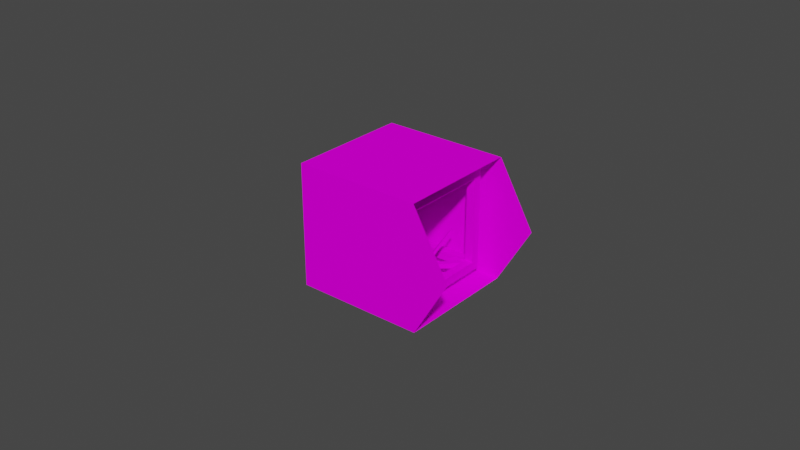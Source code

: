 # Source: wispgen.blend  (saved by Blender 2.92.15; exported with 4.5.12 LTS)
import bpy
from mathutils import Matrix  # noqa: F401  (used for matrix-valued properties, if any)

bpy.ops.wm.read_factory_settings(use_empty=True)
scene = bpy.context.scene
scene.name = 'Scene'

# ---- collections
col_wispturb = bpy.data.collections.new('wispturb'); scene.collection.children.link(col_wispturb)
col_wispcavity = bpy.data.collections.new('wispcavity'); scene.collection.children.link(col_wispcavity)
col_wisphatch = bpy.data.collections.new('wisphatch'); scene.collection.children.link(col_wisphatch)
col_wispbox = bpy.data.collections.new('wispbox'); scene.collection.children.link(col_wispbox)
col_junk = bpy.data.collections.new('junk'); scene.collection.children.link(col_junk)

# ---- images (referenced by path relative to the original .blend; pixels are not part of the script)
import os
ASSET_DIR = os.environ.get("B2B_ASSET_DIR", "")  # directory of the original .blend (textures are referenced by path, not embedded)
HERE = os.path.dirname(os.path.abspath(__file__))  # packed textures are extracted next to this script under _unpacked/

def load_image(name, relpath, width, height, colorspace="sRGB"):
    """Load a texture the original file referenced (path relative to the .blend, or extracted next to this script)."""
    p = next((c for c in (os.path.join(HERE, relpath), os.path.join(ASSET_DIR, relpath)) if relpath and os.path.exists(c)), "")
    if p:
        img = bpy.data.images.load(p, check_existing=True)
        img.name = name
    else:  # same state as the original file: an image datablock whose file is absent (Cycles renders it pink)
        img = bpy.data.images.new(name, width, height)
        img.source = "FILE"
        img.filepath = "//" + (relpath or name)
    img.colorspace_settings.name = colorspace
    return img
img_graytfr_png = load_image('GRAYTFR.png', 'GRAYTFR.png', 1024, 1024, 'sRGB')
img_graytsd_png = load_image('GRAYTSD.png', 'GRAYTSD.png', 1024, 1024, 'sRGB')
img_grayturb_png = load_image('GRAYTURB.png', 'GRAYTURB.png', 1024, 1024, 'sRGB')
img_towarm_png = load_image('towarm.png', 'towarm.png', 1024, 1024, 'sRGB')

# ---- materials (node trees are filled in below, after node groups)
mat_material1 = bpy.data.materials.new('Material1')
mat_material1.use_backface_culling = True
mat_material1.use_transparent_shadow = False
mat_material2 = bpy.data.materials.new('Material2')
mat_material2.use_backface_culling = True
mat_material2.use_transparent_shadow = False
mat_material4 = bpy.data.materials.new('Material4')
mat_material4.use_backface_culling = True
mat_material4.use_transparent_shadow = False
mat_material3 = bpy.data.materials.new('Material3')
mat_material3.use_backface_culling = True
mat_material3.use_transparent_shadow = False
mat_material2ds = bpy.data.materials.new('Material2DS')
mat_material2ds.use_transparent_shadow = False
mat_material1_001 = bpy.data.materials.new('Material1.001')
mat_material1_001.use_backface_culling = True
mat_material1_001.use_transparent_shadow = False

# ---- material node trees
mat_material1.use_nodes = True; mat_material1.node_tree.nodes.clear()
_N = mat_material1.node_tree.nodes; _L = mat_material1.node_tree.links
n0 = _N.new('ShaderNodeOutputMaterial'); n0.name = 'Material Output'; n0.location = (300, 300)
n1 = _N.new('ShaderNodeBsdfDiffuse'); n1.name = 'Diffuse BSDF'; n1.location = (50, 300)
n2 = _N.new('ShaderNodeTexImage'); n2.name = 'Image Texture'; n2.location = (-290, 300)
n2.image = img_graytfr_png
_L.new(n1.outputs[0], n0.inputs[0])
_L.new(n2.outputs[0], n1.inputs[0])
n0.is_active_output = True
mat_material2.use_nodes = True; mat_material2.node_tree.nodes.clear()
_N = mat_material2.node_tree.nodes; _L = mat_material2.node_tree.links
n0 = _N.new('ShaderNodeOutputMaterial'); n0.name = 'Material Output'; n0.location = (300, 300)
n1 = _N.new('ShaderNodeBsdfDiffuse'); n1.name = 'Diffuse BSDF'; n1.location = (50, 300)
n2 = _N.new('ShaderNodeTexImage'); n2.name = 'Image Texture'; n2.location = (-290, 300)
n2.image = img_graytsd_png
_L.new(n1.outputs[0], n0.inputs[0])
_L.new(n2.outputs[0], n1.inputs[0])
n0.is_active_output = True
mat_material4.use_nodes = True; mat_material4.node_tree.nodes.clear()
_N = mat_material4.node_tree.nodes; _L = mat_material4.node_tree.links
n0 = _N.new('ShaderNodeOutputMaterial'); n0.name = 'Material Output'; n0.location = (300, 300)
n1 = _N.new('ShaderNodeBsdfDiffuse'); n1.name = 'Diffuse BSDF'; n1.location = (50, 300)
n2 = _N.new('ShaderNodeTexImage'); n2.name = 'Image Texture'; n2.location = (-290, 300)
n2.image = img_graytsd_png
_L.new(n1.outputs[0], n0.inputs[0])
_L.new(n2.outputs[0], n1.inputs[0])
n0.is_active_output = True
mat_material3.use_nodes = True; mat_material3.node_tree.nodes.clear()
_N = mat_material3.node_tree.nodes; _L = mat_material3.node_tree.links
n0 = _N.new('ShaderNodeOutputMaterial'); n0.name = 'Material Output'; n0.location = (300, 300)
n1 = _N.new('ShaderNodeBsdfDiffuse'); n1.name = 'Diffuse BSDF'; n1.location = (50, 300)
n2 = _N.new('ShaderNodeTexImage'); n2.name = 'Image Texture'; n2.location = (-290, 300)
n2.image = img_grayturb_png
_L.new(n1.outputs[0], n0.inputs[0])
_L.new(n2.outputs[0], n1.inputs[0])
n0.is_active_output = True
mat_material2ds.use_nodes = True; mat_material2ds.node_tree.nodes.clear()
_N = mat_material2ds.node_tree.nodes; _L = mat_material2ds.node_tree.links
n0 = _N.new('ShaderNodeOutputMaterial'); n0.name = 'Material Output'; n0.location = (300, 300)
n1 = _N.new('ShaderNodeBsdfDiffuse'); n1.name = 'Diffuse BSDF'; n1.location = (50, 300)
n2 = _N.new('ShaderNodeTexImage'); n2.name = 'Image Texture'; n2.location = (-290, 300)
n2.image = img_graytsd_png
_L.new(n1.outputs[0], n0.inputs[0])
_L.new(n2.outputs[0], n1.inputs[0])
n0.is_active_output = True
mat_material1_001.use_nodes = True; mat_material1_001.node_tree.nodes.clear()
_N = mat_material1_001.node_tree.nodes; _L = mat_material1_001.node_tree.links
n0 = _N.new('ShaderNodeOutputMaterial'); n0.name = 'Material Output'; n0.location = (300, 300)
n1 = _N.new('ShaderNodeBsdfDiffuse'); n1.name = 'Diffuse BSDF'; n1.location = (50, 300)
n2 = _N.new('ShaderNodeTexImage'); n2.name = 'Image Texture'; n2.location = (-290, 300)
n2.image = img_towarm_png
_L.new(n1.outputs[0], n0.inputs[0])
_L.new(n2.outputs[0], n1.inputs[0])
n0.is_active_output = True

# ---- world
world_world = bpy.data.worlds.new('World'); scene.world = world_world
world_world.use_nodes = True; world_world.node_tree.nodes.clear()
_N = world_world.node_tree.nodes; _L = world_world.node_tree.links
n0 = _N.new('ShaderNodeOutputWorld'); n0.name = 'World Output'; n0.location = (300, 300)
n1 = _N.new('ShaderNodeBackground'); n1.name = 'Background'; n1.location = (10, 300)
n1.inputs[0].default_value = (0.05088, 0.05088, 0.05088, 1.0)
_L.new(n1.outputs[0], n0.inputs[0])
n0.is_active_output = True
world_world.color = (0.05088, 0.05088, 0.05088)
world_world.use_sun_shadow = False
world_world.sun_shadow_jitter_overblur = 0.0

# ---- meshes
me_dd = bpy.data.meshes.new('dd')
me_dd.from_pydata([(1.5, -6.775, -1.018), (2.979, -6.775, 1.567), (-1.5, -6.775, 4.13), (-2.979, -6.775, 1.544), (1.5, -3.098, -1.018), (2.979, -3.098, 1.567), (-1.5, -3.098, 4.13), (-2.979, -3.098, 1.544), (1.335, -2.623, -0.7357), (2.649, -2.623, 1.561), (-1.329, -2.623, 3.836), (-2.642, -2.623, 1.54), (1.5, -2.133, -1.018), (2.979, -2.133, 1.567), (-1.5, -2.133, 4.13), (-2.979, -2.133, 1.544), (1.5, -1.621, -1.018), (2.979, -1.621, 1.567), (-1.5, -1.621, 4.13), (-2.979, -1.621, 1.544), (1.479, -6.775, 4.142), (-1.479, -6.775, -1.03), (1.479, -1.621, 4.142), (-1.479, -1.621, -1.03), (-1e-06, -7.538, 1.556), (1.479, -3.098, 4.142), (-1.479, -3.098, -1.03), (1.317, -2.623, 3.847), (-1.311, -2.623, -0.7461), (1.479, -2.133, 4.142), (-1.479, -2.133, -1.03), (2.053, -6.898, -1.064), (-2.073, -6.898, -1.064), (2.053, 7.267, -1.064), (-2.073, 7.267, -1.064), (-2.073, -6.898, -4.142), (2.053, -6.898, -4.142), (-2.073, 7.267, -4.142), (2.053, 7.267, -4.142), (1.5, -0.1785, -1.018), (2.979, -0.1785, 1.567), (-1.5, -0.1785, 4.13), (-2.979, -0.1785, 1.544), (1.5, -0.6899, -1.018), (2.979, -0.6899, 1.567), (-1.5, -0.6899, 4.13), (-2.979, -0.6899, 1.544), (1.479, -0.6899, 4.142), (-1.479, -0.6899, -1.03), (1.479, -0.1785, 4.142), (-1.479, -0.1785, -1.03), (-1.5, 6.775, -1.018), (-2.979, 6.775, 1.567), (1.5, 6.775, 4.13), (2.979, 6.775, 1.544), (-1.5, 2.223, -1.018), (-2.979, 2.223, 1.567), (1.5, 2.223, 4.13), (2.979, 2.223, 1.544), (-1.335, 1.748, -0.7357), (-2.649, 1.748, 1.561), (1.329, 1.748, 3.836), (2.642, 1.748, 1.54), (-1.5, 1.258, -1.018), (-2.979, 1.258, 1.567), (1.5, 1.258, 4.13), (2.979, 1.258, 1.544), (-1.5, 0.7464, -1.018), (-2.979, 0.7464, 1.567), (1.5, 0.7464, 4.13), (2.979, 0.7464, 1.544), (-1.479, 6.775, 4.142), (1.479, 6.775, -1.03), (-1.479, 0.7464, 4.142), (1.479, 0.7464, -1.03), (1e-06, 7.538, 1.556), (-1.479, 2.223, 4.142), (1.479, 2.223, -1.03), (-1.317, 1.748, 3.847), (1.311, 1.748, -0.7461), (-1.479, 1.258, 4.142), (1.479, 1.258, -1.03), (2.979, 6.3, 1.544), (2.979, 2.7, 1.544), (1.917, 6.3, 3.4), (1.917, 2.7, 3.4), (1.963, 2.7, -0.2), (1.963, 6.3, -0.2)], [], [(11, 28, 26, 7), (20, 24, 1), (2, 24, 20), (3, 24, 2), (71, 75, 52), (53, 75, 71), (54, 75, 53), (81, 63, 59, 79), (8, 9, 5, 4), (43, 39, 40, 44), (55, 56, 52, 51), (47, 49, 41, 45), (19, 23, 30, 15), (67, 68, 64, 63), (70, 69, 73, 68, 67, 74), (51, 75, 72), (72, 75, 54), (52, 75, 51), (0, 24, 21), (21, 24, 3), (1, 24, 0), (16, 23, 19, 18, 22, 17), (31, 36, 38, 33), (22, 18, 14, 29), (32, 35, 36, 31), (68, 73, 80, 64), (70, 74, 81, 66), (10, 11, 7, 6), (28, 8, 4, 26), (73, 69, 65, 80), (60, 78, 76, 56), (63, 64, 60, 59), (18, 19, 15, 14), (58, 77, 72, 54, 82, 87, 86, 83), (62, 79, 77, 58), (76, 57, 53, 71), (69, 70, 66, 65), (61, 62, 58, 57), (57, 58, 83, 85, 84, 82, 54, 53), (80, 65, 61, 78), (56, 76, 71, 52), (12, 13, 9, 8), (30, 12, 8, 28), (79, 59, 55, 77), (39, 50, 42, 41, 49, 40), (25, 6, 2, 20), (13, 29, 27, 9), (9, 27, 25, 5), (4, 5, 1, 0), (29, 14, 10, 27), (6, 7, 3, 2), (78, 61, 57, 76), (14, 15, 11, 10), (64, 80, 78, 60), (27, 10, 6, 25), (7, 26, 21, 3), (44, 40, 49, 47), (35, 32, 34, 37), (16, 17, 13, 12), (44, 47, 45, 46, 48, 43), (17, 22, 29, 13), (46, 42, 50, 48), (38, 37, 34, 33), (65, 66, 62, 61), (45, 41, 42, 46), (5, 25, 20, 1), (66, 81, 79, 62), (59, 60, 56, 55), (32, 31, 33, 34), (15, 30, 28, 11)])
me_dd.polygons.foreach_set('material_index', [1, 0, 0, 0, 0, 0, 0, 1, 1, 1, 1, 1, 1, 1, 0, 0, 0, 0, 0, 0, 0, 0, 2, 1, 2, 1, 1, 1, 1, 1, 1, 1, 1, 1, 1, 1, 1, 1, 1, 1, 1, 1, 1, 1, 0, 1, 1, 1, 1, 1, 1, 1, 1, 1, 1, 1, 1, 2, 1, 0, 1, 1, 2, 1, 1, 1, 1, 1, 0, 1])
_uv = me_dd.uv_layers.new(name='UVMap')
_uv.uv.foreach_set('vector', [-0.05268, -0.2637, 0.9652, -0.2637, 0.9564, -0.366, -0.05623, -0.366, 0.7382, -0.06374, 0.4977, -0.5, 0.9819, -0.498, 0.2539, -0.06572, 0.4977, -0.5, 0.7382, -0.06374, 0.01347, -0.502, 0.4977, -0.5, 0.2539, -0.06572, 0.7382, -0.06374, 0.4977, -0.5, 0.9819, -0.498, 0.2539, -0.06572, 0.4977, -0.5, 0.7382, -0.06374, 0.01347, -0.502, 0.4977, -0.5, 0.2539, -0.06572, 0.002231, -0.09906, 1.015, -0.09906, 1.026, -0.2637, 0.008053, -0.2637, 0.00474, -0.2637, 1.023, -0.2637, 1.018, -0.366, 0.004993, -0.366, 0.004993, -8.6e-05, 0.004993, -0.09906, 1.018, -0.09906, 1.018, -8.6e-05, 0.004993, -0.366, 1.018, -0.366, 1.018, -0.9976, 0.004993, -0.9976, 0.9927, -8.6e-05, 0.9927, -0.09906, -0.01998, -0.09906, -0.01998, -8.6e-05, -0.05623, -8.6e-05, 0.9564, -8.6e-05, 0.9564, -0.09906, -0.05623, -0.09906, 0.004993, -8.6e-05, 1.018, -8.6e-05, 1.018, -0.09906, 0.004993, -0.09906, 0.01347, -0.502, 0.2539, -0.06572, 0.7382, -0.06374, 0.9819, -0.498, 0.7415, -0.9342, 0.2572, -0.9362, 0.7415, -0.9342, 0.4977, -0.5, 0.2572, -0.9362, 0.2572, -0.9362, 0.4977, -0.5, 0.01347, -0.502, 0.9819, -0.498, 0.4977, -0.5, 0.7415, -0.9342, 0.7415, -0.9342, 0.4977, -0.5, 0.2572, -0.9362, 0.2572, -0.9362, 0.4977, -0.5, 0.01347, -0.502, 0.9819, -0.498, 0.4977, -0.5, 0.7415, -0.9342, 0.7415, -0.9342, 0.2572, -0.9362, 0.01347, -0.502, 0.2539, -0.06572, 0.7382, -0.06374, 0.9819, -0.498, 0.003271, 0.0, 0.00327, -1.0, 3.118, -1.0, 3.118, -1e-06, 0.9927, -8.6e-05, -0.01998, -8.6e-05, -0.01998, -0.09906, 0.9927, -0.09906, -0.007104, 0.0, -0.007104, -1.0, 1.005, -1.0, 1.005, 0.0, 0.9877, -8.6e-05, -0.02486, -8.6e-05, -0.02486, -0.09906, 0.9877, -0.09906, -0.05623, -8.6e-05, 0.9564, -8.6e-05, 0.9564, -0.09906, -0.05623, -0.09906, 1.0, -0.2637, -0.01758, -0.2637, -0.01722, -0.366, 0.9955, -0.366, 0.008053, -0.2637, 1.026, -0.2637, 1.015, -0.366, 0.002231, -0.366, 0.9927, -8.6e-05, -0.01998, -8.6e-05, -0.01998, -0.09906, 0.9927, -0.09906, 0.9967, -0.2637, -0.02115, -0.2637, -0.02486, -0.366, 0.9877, -0.366, 0.004993, -0.09906, 1.018, -0.09906, 1.023, -0.2637, 0.00474, -0.2637, 0.9955, -8.6e-05, -0.01722, -8.6e-05, -0.01722, -0.09906, 0.9955, -0.09906, -0.05623, -0.366, 0.9564, -0.366, 0.9564, -0.9976, -0.05623, -0.9976, -0.05623, -0.9317, 0.6299, -0.9317, 0.6299, -0.4322, -0.05623, -0.4322, -0.05268, -0.2637, 0.9652, -0.2637, 0.9564, -0.366, -0.05623, -0.366, 0.9927, -0.366, -0.01998, -0.366, -0.01998, -0.9976, 0.9927, -0.9976, 0.9955, -8.6e-05, -0.01722, -8.6e-05, -0.01722, -0.09906, 0.9955, -0.09906, 1.0, -0.2637, -0.01758, -0.2637, -0.01722, -0.366, 0.9955, -0.366, 0.9955, -0.366, -0.01722, -0.366, -0.01722, -0.4322, 0.7096, -0.4322, 0.7096, -0.9317, -0.01722, -0.9317, -0.01722, -0.9976, 0.9955, -0.9976, 0.9927, -0.09906, -0.01998, -0.09906, -0.01427, -0.2637, 1.004, -0.2637, 0.9877, -0.366, -0.02486, -0.366, -0.02486, -0.9976, 0.9877, -0.9976, 0.004993, -0.09906, 1.018, -0.09906, 1.023, -0.2637, 0.00474, -0.2637, 0.002231, -0.09906, 1.015, -0.09906, 1.026, -0.2637, 0.008053, -0.2637, 0.008053, -0.2637, 1.026, -0.2637, 1.015, -0.366, 0.002231, -0.366, 0.7415, -0.9342, 0.2572, -0.9362, 0.01347, -0.502, 0.2539, -0.06572, 0.7382, -0.06374, 0.9819, -0.498, 0.9927, -0.366, -0.01998, -0.366, -0.01998, -0.9976, 0.9927, -0.9976, 0.9877, -0.09906, -0.02486, -0.09906, -0.02115, -0.2637, 0.9967, -0.2637, 0.9967, -0.2637, -0.02115, -0.2637, -0.02486, -0.366, 0.9877, -0.366, 0.004993, -0.366, 1.018, -0.366, 1.018, -0.9976, 0.004993, -0.9976, 0.9927, -0.09906, -0.01998, -0.09906, -0.01427, -0.2637, 1.004, -0.2637, 0.9955, -0.366, -0.01722, -0.366, -0.01722, -0.9976, 0.9955, -0.9976, 1.004, -0.2637, -0.01427, -0.2637, -0.01998, -0.366, 0.9927, -0.366, 0.9955, -0.09906, -0.01722, -0.09906, -0.01758, -0.2637, 1.0, -0.2637, 0.9877, -0.09906, -0.02486, -0.09906, -0.02115, -0.2637, 0.9967, -0.2637, 1.004, -0.2637, -0.01427, -0.2637, -0.01998, -0.366, 0.9927, -0.366, -0.05623, -0.366, 0.9564, -0.366, 0.9564, -0.9976, -0.05623, -0.9976, 0.9877, -8.6e-05, 0.9877, -0.09906, -0.02486, -0.09906, -0.02486, -8.6e-05, -0.005565, -1.0, -0.005565, 0.0, 3.109, 0.0, 3.109, -1.0, 0.004993, -8.6e-05, 1.018, -8.6e-05, 1.018, -0.09906, 0.004993, -0.09906, 0.9819, -0.498, 0.7382, -0.06374, 0.2539, -0.06572, 0.01347, -0.502, 0.2572, -0.9362, 0.7415, -0.9342, 0.9877, -8.6e-05, -0.02486, -8.6e-05, -0.02486, -0.09906, 0.9877, -0.09906, -0.05623, -8.6e-05, -0.05623, -0.09906, 0.9564, -0.09906, 0.9564, -8.6e-05, 1.005, -1.0, -0.007104, -1.0, -0.007104, 0.0, 1.005, 0.0, 0.9955, -0.09906, -0.01722, -0.09906, -0.01758, -0.2637, 1.0, -0.2637, 0.9955, -8.6e-05, 0.9955, -0.09906, -0.01722, -0.09906, -0.01722, -8.6e-05, 0.9877, -0.366, -0.02486, -0.366, -0.02486, -0.9976, 0.9877, -0.9976, -0.05623, -0.09906, 0.9564, -0.09906, 0.9652, -0.2637, -0.05268, -0.2637, 0.00474, -0.2637, 1.023, -0.2637, 1.018, -0.366, 0.004993, -0.366, 0.0588, -1.011, 0.9463, -1.011, 0.9463, 2.008, 0.0588, 2.008, -0.05623, -0.09906, 0.9564, -0.09906, 0.9652, -0.2637, -0.05268, -0.2637])
me_dd.materials.append(mat_material1)
me_dd.materials.append(mat_material2)
me_dd.materials.append(mat_material4)
me_dd.use_remesh_fix_poles = True
me_dd.use_remesh_preserve_attributes = False
me_dd.use_mirror_vertex_groups = False
me_dd.update()
me_s00cc = bpy.data.meshes.new('@s00cc')
me_s00cc.from_pydata([(2.545, -1.618, 1.563), (1.269, -1.618, 3.754), (-2.525, -1.618, 1.544), (-1.249, -1.618, -0.6462), (2.545, -0.6961, 1.563), (1.269, -0.6961, 3.754), (-2.525, -0.6961, 1.544), (-1.249, -0.6961, -0.6462), (1.285, -1.618, -0.6367), (-1.266, -1.618, 3.744), (1.285, -0.6961, -0.6367), (-1.266, -0.6961, 3.744)], [], [(11, 6, 2, 9), (7, 10, 8, 3), (10, 4, 0, 8), (6, 7, 3, 2), (4, 5, 1, 0), (5, 11, 9, 1)])
_uv = me_s00cc.uv_layers.new(name='UVMap')
_uv.uv.foreach_set('vector', [-0.01114, -0.9719, 0.9996, -0.9719, 0.9996, 0.009996, -0.01114, 0.009996, -0.0318, -0.9719, 0.9788, -0.9719, 0.9788, 0.009996, -0.0318, 0.009996, 1.001, -0.9719, -0.01004, -0.9719, -0.01004, 0.009997, 1.001, 0.009996, 0.001451, -0.9719, 1.012, -0.9719, 1.012, 0.009996, 0.001451, 0.009996, 1.006, -0.9719, -0.00508, -0.9719, -0.00508, 0.009997, 1.006, 0.009996, 1.01, -0.9719, -0.000136, -0.9719, -0.000136, 0.009997, 1.01, 0.009996])
me_s00cc.materials.append(mat_material3)
me_s00cc.use_remesh_fix_poles = True
me_s00cc.use_remesh_preserve_attributes = False
me_s00cc.use_mirror_vertex_groups = False
me_s00cc.update()
me_x00dd10000 = bpy.data.meshes.new('@x00dd10000')
me_x00dd10000.from_pydata([(-1.5e-05, -1.718, 1.556), (-1.5e-05, 0.8379, 1.556)], [(0, 1)], [])
_uv = me_x00dd10000.uv_layers.new(name='UVMap')
_uv.uv.foreach_set('vector', [])
me_x00dd10000.use_remesh_fix_poles = True
me_x00dd10000.use_remesh_preserve_attributes = False
me_x00dd10000.use_mirror_vertex_groups = False
me_x00dd10000.update()
me_s00ee = bpy.data.meshes.new('@s00ee')
me_s00ee.from_pydata([(-2.545, 0.7379, 1.563), (-1.269, 0.7379, 3.754), (2.525, 0.7379, 1.544), (1.249, 0.7379, -0.6462), (-2.545, -0.1746, 1.563), (-1.269, -0.1746, 3.754), (2.525, -0.1746, 1.544), (1.249, -0.1746, -0.6462), (-1.285, 0.7379, -0.6367), (1.266, 0.7379, 3.744), (-1.285, -0.1746, -0.6367), (1.266, -0.1746, 3.744)], [], [(7, 10, 8, 3), (6, 7, 3, 2), (10, 4, 0, 8), (5, 11, 9, 1), (4, 5, 1, 0), (11, 6, 2, 9)])
_uv = me_s00ee.uv_layers.new(name='UVMap')
_uv.uv.foreach_set('vector', [-0.0318, -0.9719, 0.9788, -0.9719, 0.9788, 0.009996, -0.0318, 0.009996, 0.001451, -0.9719, 1.012, -0.9719, 1.012, 0.009996, 0.001451, 0.009996, 1.001, -0.9719, -0.01004, -0.9719, -0.01004, 0.009997, 1.001, 0.009996, 1.01, -0.9719, -0.000136, -0.9719, -0.000136, 0.009997, 1.01, 0.009996, 1.006, -0.9719, -0.00508, -0.9719, -0.00508, 0.009997, 1.006, 0.009996, -0.01114, -0.9719, 0.9996, -0.9719, 0.9996, 0.009996, -0.01114, 0.009996])
me_s00ee.materials.append(mat_material3)
me_s00ee.use_remesh_fix_poles = True
me_s00ee.use_remesh_preserve_attributes = False
me_s00ee.use_mirror_vertex_groups = False
me_s00ee.update()
me_dd_001 = bpy.data.meshes.new('dd.001')
me_dd_001.from_pydata([(2.979, 1.8, 0.04405), (2.979, -1.8, 0.04405), (1.917, 1.8, 1.9), (1.917, -1.8, 1.9), (1.963, -1.8, -1.7), (1.963, 1.8, -1.7), (-1.8, 1.8, 1.9), (-1.8, -1.8, 1.9), (-1.8, -1.8, -1.7), (-1.8, 1.8, -1.7)], [], [(0, 2, 6, 9, 5), (2, 3, 7, 6), (3, 1, 4, 8, 7), (4, 5, 9, 8), (7, 8, 9, 6)])
me_dd_001.polygons.foreach_set('material_index', [0, 1, 0, 1, 0])
_uv = me_dd_001.uv_layers.new(name='UVMap')
_uv.uv.foreach_set('vector', [1.169, 0.5297, 0.9481, 0.9162, 0.1693, 0.9162, 0.1788, 0.1665, 0.9577, 0.1665, 0.9879, 1.0, 0.9878, 0.0, 0.0, 0.0, 2.774e-07, 1.0, 0.9481, 0.9162, 1.169, 0.5297, 0.9577, 0.1665, 0.1788, 0.1665, 0.1693, 0.9162, 1.0, 0.0, 1.0, 1.0, 1.387e-07, 1.0, 1.387e-07, 0.0, 0.1251, 0.9162, 0.1251, 0.1665, 0.8749, 0.1665, 0.8749, 0.9162])
me_dd_001.materials.append(mat_material2)
me_dd_001.materials.append(mat_material1)
me_dd_001.use_remesh_fix_poles = True
me_dd_001.use_remesh_preserve_attributes = False
me_dd_001.use_mirror_vertex_groups = False
me_dd_001.update()
me_dd_002 = bpy.data.meshes.new('dd.002')
me_dd_002.from_pydata([(2.979, 1.8, 0.04405), (2.979, -1.8, 0.04405), (1.917, 1.8, 1.9), (1.917, -1.8, 1.9)], [], [(0, 2, 3, 1)])
_uv = me_dd_002.uv_layers.new(name='UVMap')
_uv.uv.foreach_set('vector', [0.7716, 0.4832, 0.7716, 0.6793, 0.2377, 0.6793, 0.2377, 0.4832])
me_dd_002.materials.append(mat_material2ds)
me_dd_002.use_remesh_fix_poles = True
me_dd_002.use_remesh_preserve_attributes = False
me_dd_002.use_mirror_vertex_groups = False
me_dd_002.update()
me_dd_003 = bpy.data.meshes.new('dd.003')
me_dd_003.from_pydata([(2.979, 1.8, 0.04405), (2.979, -1.8, 0.04405), (1.963, -1.8, -1.7), (1.963, 1.8, -1.7)], [], [(1, 2, 3, 0)])
_uv = me_dd_003.uv_layers.new(name='UVMap')
_uv.uv.foreach_set('vector', [0.2377, 0.4832, 0.2377, 0.299, 0.7716, 0.299, 0.7716, 0.4832])
me_dd_003.materials.append(mat_material2ds)
me_dd_003.use_remesh_fix_poles = True
me_dd_003.use_remesh_preserve_attributes = False
me_dd_003.use_mirror_vertex_groups = False
me_dd_003.update()
me_dd_004 = bpy.data.meshes.new('dd.004')
me_dd_004.from_pydata([(0.0, 0.5, 0.0), (0.0, -0.5, 0.0)], [(0, 1)], [])
_uv = me_dd_004.uv_layers.new(name='UVMap')
_uv.uv.foreach_set('vector', [])
me_dd_004.materials.append(mat_material2ds)
me_dd_004.use_remesh_fix_poles = True
me_dd_004.use_remesh_preserve_attributes = False
me_dd_004.use_mirror_vertex_groups = False
me_dd_004.update()
me_dd_005 = bpy.data.meshes.new('dd.005')
me_dd_005.from_pydata([(0.0, 0.5, 0.0), (0.0, -0.5, 0.0)], [(1, 0)], [])
_uv = me_dd_005.uv_layers.new(name='UVMap')
_uv.uv.foreach_set('vector', [])
me_dd_005.materials.append(mat_material2ds)
me_dd_005.use_remesh_fix_poles = True
me_dd_005.use_remesh_preserve_attributes = False
me_dd_005.use_mirror_vertex_groups = False
me_dd_005.update()
me_dd_007 = bpy.data.meshes.new('dd.007')
me_dd_007.from_pydata([(1.4, 0.1, 2.5), (1.4, -0.1, 2.5), (1.2, 0.1, 2.5), (1.2, -0.1, 2.5)], [], [(0, 1, 3, 2)])
_uv = me_dd_007.uv_layers.new(name='UVMap')
_uv.uv.foreach_set('vector', [0.8758, -0.1034, 0.1261, -0.1034, 0.1261, 0.6754, 0.8758, 0.6754])
me_dd_007.materials.append(mat_material2ds)
me_dd_007.use_remesh_fix_poles = True
me_dd_007.use_remesh_preserve_attributes = False
me_dd_007.use_mirror_vertex_groups = False
me_dd_007.update()
me_cube = bpy.data.meshes.new('Cube')
me_cube.from_pydata([(-1.25, -1.5, -1.15), (-1.25, -1.25, 1.6), (-1.25, 1.5, -1.15), (-1.25, 1.25, 1.6), (1.25, -1.5, -1.15), (1.25, -1.25, 1.6), (1.5, 1.25, -1.15), (1.25, 1.25, 1.6), (-1.25, -1.5, 1.35), (-1.25, 1.5, 1.35), (1.5, 1.25, 1.35), (1.25, -1.5, 1.35), (-1.25, -1.25, -1.4), (-1.5, -1.25, 1.35), (1.5, -1.25, 1.35), (1.5, -1.25, -1.15), (1.25, 1.5, 1.35), (1.25, 1.5, -1.15), (1.25, -1.25, -1.4), (1.5, -1.5, 1.6), (-1.5, 1.25, 1.35), (-1.25, 1.25, -1.4), (1.25, 1.25, -1.4), (1.5, 1.5, 1.6), (-1.5, 1.25, -1.15), (-1.5, -1.25, -1.15), (1.5, 1.5, -1.4), (1.5, -1.5, -1.4), (-1.5, 1.5, -1.4), (-1.5, -1.5, -1.4), (-1.5, -1.5, 1.6), (-1.5, 1.5, 1.6), (-1.25, 1.25, 1.35), (1.25, 1.25, 1.35), (-1.25, -1.25, 1.35), (1.25, -1.25, 1.35), (-1.25, -1.25, -1.15), (-1.25, 1.25, -1.15), (1.25, 1.25, -1.15), (1.25, -1.25, -1.15)], [], [(25, 13, 34, 36), (9, 16, 33, 32), (14, 15, 39, 35), (8, 0, 36, 34), (18, 12, 36, 39), (5, 7, 33, 35), (1, 3, 31, 30), (3, 7, 23, 31), (7, 5, 19, 23), (5, 1, 30, 19), (0, 8, 30, 29), (11, 4, 27, 19), (4, 0, 29, 27), (8, 11, 19, 30), (10, 6, 26, 23), (6, 15, 27, 26), (14, 10, 23, 19), (15, 14, 19, 27), (9, 2, 28, 31), (2, 17, 26, 28), (16, 9, 31, 23), (17, 16, 23, 26), (21, 12, 29, 28), (22, 21, 28, 26), (18, 22, 26, 27), (12, 18, 27, 29), (25, 24, 28, 29), (13, 25, 29, 30), (20, 13, 30, 31), (24, 20, 31, 28), (3, 1, 34, 32), (1, 5, 35, 34), (7, 3, 32, 33), (11, 8, 34, 35), (4, 11, 35, 39), (0, 4, 39, 36), (13, 20, 32, 34), (24, 25, 36, 37), (20, 24, 37, 32), (15, 6, 38, 39), (10, 14, 35, 33), (6, 10, 33, 38), (2, 9, 32, 37), (16, 17, 38, 33), (17, 2, 37, 38), (21, 22, 38, 37), (22, 18, 39, 38), (12, 21, 37, 36)])
_uv = me_cube.uv_layers.new(name='UVMap')
_uv.uv.foreach_set('vector', [0.1604, 0.1369, 0.1604, 0.6009, 0.766, 0.6009, 0.766, 0.1369, 0.7979, 0.5947, 0.7979, 0.1331, 0.1414, 0.1331, 0.1414, 0.5947, 0.8051, 0.6009, 0.8051, 0.1369, 0.1995, 0.1369, 0.1995, 0.6009, 0.1532, 0.5994, 0.1532, 0.1347, 0.819, 0.1347, 0.819, 0.5994, 0.1683, 0.1425, 0.1683, 0.5953, 0.793, 0.5953, 0.793, 0.1425, 0.8117, 0.5973, 0.8117, 0.1375, 0.23, 0.1375, 0.23, 0.5973, 0.8167, 0.1325, 0.8167, 0.595, 0.156, 0.6413, 0.156, 0.08626, 0.1414, 0.5947, 0.1414, 0.1331, 0.7979, 0.08697, 0.7979, 0.6408, 0.1457, 0.595, 0.1457, 0.1325, 0.8064, 0.08626, 0.8064, 0.6413, 0.8355, 0.1331, 0.8355, 0.5947, 0.1789, 0.6408, 0.1789, 0.08697, 0.766, 0.1369, 0.766, 0.6009, 0.1604, 0.6473, 0.1604, 0.09049, 0.1995, 0.6009, 0.1995, 0.1369, 0.8051, 0.09049, 0.8051, 0.6473, 0.793, 0.1425, 0.793, 0.5953, 0.1683, 0.6405, 0.1683, 0.09725, 0.1596, 0.5953, 0.1596, 0.1425, 0.7843, 0.09725, 0.7843, 0.6405, 0.1384, 0.5994, 0.1384, 0.1347, 0.8042, 0.08823, 0.8042, 0.6458, 0.7501, 0.1375, 0.7501, 0.5973, 0.1684, 0.6433, 0.1684, 0.09151, 0.23, 0.5973, 0.23, 0.1375, 0.8117, 0.09151, 0.8117, 0.6433, 0.819, 0.1347, 0.819, 0.5994, 0.1532, 0.6458, 0.1532, 0.08823, 0.766, 0.6009, 0.766, 0.1369, 0.1604, 0.09049, 0.1604, 0.6473, 0.793, 0.5953, 0.793, 0.1425, 0.1683, 0.09725, 0.1683, 0.6405, 0.1596, 0.1425, 0.1596, 0.5953, 0.7843, 0.6405, 0.7843, 0.09725, 0.1995, 0.1369, 0.1995, 0.6009, 0.8051, 0.6473, 0.8051, 0.09049, 0.8167, 0.595, 0.8167, 0.1325, 0.156, 0.08626, 0.156, 0.6413, 0.1414, 0.1331, 0.1414, 0.5947, 0.7979, 0.6408, 0.7979, 0.08697, 0.1457, 0.1325, 0.1457, 0.595, 0.8064, 0.6413, 0.8064, 0.08626, 0.8355, 0.5947, 0.8355, 0.1331, 0.1789, 0.08697, 0.1789, 0.6408, 0.7501, 0.5973, 0.7501, 0.1375, 0.1684, 0.09151, 0.1684, 0.6433, 0.819, 0.5994, 0.819, 0.1347, 0.1532, 0.08823, 0.1532, 0.6458, 0.23, 0.1375, 0.23, 0.5973, 0.8117, 0.6433, 0.8117, 0.09151, 0.1384, 0.1347, 0.1384, 0.5994, 0.8042, 0.6458, 0.8042, 0.08823, 0.8117, 0.1375, 0.8117, 0.5973, 0.23, 0.5973, 0.23, 0.1375, 0.7843, 0.5953, 0.7843, 0.1425, 0.1596, 0.1425, 0.1596, 0.5953, 0.7843, 0.1425, 0.7843, 0.5953, 0.1596, 0.5953, 0.1596, 0.1425, 0.1789, 0.1331, 0.1789, 0.5947, 0.8355, 0.5947, 0.8355, 0.1331, 0.1532, 0.1347, 0.1532, 0.5994, 0.819, 0.5994, 0.819, 0.1347, 0.1789, 0.5947, 0.1789, 0.1331, 0.8355, 0.1331, 0.8355, 0.5947, 0.156, 0.1325, 0.156, 0.595, 0.8167, 0.595, 0.8167, 0.1325, 0.156, 0.595, 0.156, 0.1325, 0.8167, 0.1325, 0.8167, 0.595, 0.1604, 0.6009, 0.1604, 0.1369, 0.766, 0.1369, 0.766, 0.6009, 0.8064, 0.1325, 0.8064, 0.595, 0.1457, 0.595, 0.1457, 0.1325, 0.8064, 0.595, 0.8064, 0.1325, 0.1457, 0.1325, 0.1457, 0.595, 0.8051, 0.1369, 0.8051, 0.6009, 0.1995, 0.6009, 0.1995, 0.1369, 0.8042, 0.1347, 0.8042, 0.5994, 0.1384, 0.5994, 0.1384, 0.1347, 0.8042, 0.5994, 0.8042, 0.1347, 0.1384, 0.1347, 0.1384, 0.5994, 0.7979, 0.1331, 0.7979, 0.5947, 0.1414, 0.5947, 0.1414, 0.1331, 0.1683, 0.5953, 0.1683, 0.1425, 0.793, 0.1425, 0.793, 0.5953, 0.1684, 0.1375, 0.1684, 0.5973, 0.7501, 0.5973, 0.7501, 0.1375, 0.1684, 0.5973, 0.1684, 0.1375, 0.7501, 0.1375, 0.7501, 0.5973])
me_cube.materials.append(mat_material1_001)
me_cube.use_remesh_fix_poles = True
me_cube.use_remesh_preserve_attributes = False
me_cube.use_mirror_vertex_groups = False
me_cube.update()
me_dd_008 = bpy.data.meshes.new('dd.008')
me_dd_008.from_pydata([(0.3787, 0.02191, 1.081), (0.3786, -0.008417, 1.081), (0.4037, -0.008494, 1.098), (0.4039, 0.02184, 1.098), (1.03, 0.04799, 0.04982), (1.029, -0.05203, 0.05028), (1.112, -0.05228, 0.1061), (1.113, 0.04774, 0.1056), (0.3803, 0.02189, 1.079), (0.3801, -0.00844, 1.079), (0.4053, -0.008514, 1.096), (0.4055, 0.02181, 1.096), (1.028, -0.05833, -0.06731), (1.028, 0.05834, -0.06731), (1.029, 0.05835, 0.04936), (1.029, -0.05832, 0.04936), (-0.0007545, -0.08667, -0.08666), (-0.000757, 0.08666, -0.08667), (0.0007545, 0.08667, 0.08666), (0.0007575, -0.08667, 0.08667)], [], [(14, 13, 17, 18), (3, 0, 1, 2), (11, 10, 6, 7), (13, 12, 16, 17), (2, 1, 5, 6), (5, 4, 7, 6), (9, 8, 4, 5), (15, 12, 13, 14), (12, 15, 19, 16), (15, 14, 18, 19), (0, 3, 7, 4)])
_uv = me_dd_008.uv_layers.new(name='UVMap')
_uv.uv.foreach_set('vector', [0.3252, -0.2529, 0.8754, -0.2545, 0.9021, -0.9134, 0.08459, -0.9109, 0.6866, -0.004266, 0.6979, -0.004284, 0.4061, -0.004206, 0.3948, -0.004191, 0.6865, -0.006572, 0.3948, -0.006496, 0.01085, -0.9945, 0.9731, -0.9947, 0.2407, -0.2545, 0.7911, -0.2552, 0.8842, -0.9143, 0.06656, -0.9134, 0.3598, -0.004191, 0.6518, -0.004206, 0.979, -0.9945, 0.01605, -0.9945, 0.04793, -0.9945, 1.01, -0.9948, 0.9731, -0.9947, 0.01085, -0.9945, 0.406, -0.006511, 0.6978, -0.006587, 1.01, -0.9948, 0.04793, -0.9945, 0.7898, -0.2535, 0.7911, -0.2552, 0.2407, -0.2545, 0.2394, -0.2529, 0.8788, -0.2552, 0.3286, -0.2535, 0.08966, -0.9119, 0.9072, -0.9143, 0.7898, -0.2535, 0.2394, -0.2529, 0.06466, -0.9109, 0.8823, -0.9119, 0.6533, -0.004284, 0.3613, -0.004266, 0.021, -0.9947, 0.9839, -0.9948])
me_dd_008.materials.append(mat_material1_001)
me_dd_008.use_remesh_fix_poles = True
me_dd_008.use_remesh_preserve_attributes = False
me_dd_008.use_mirror_vertex_groups = False
me_dd_008.update()
me_dd_009 = bpy.data.meshes.new('dd.009')
me_dd_009.from_pydata([(-0.02159, 0.04811, 2.438), (-0.02174, -0.01255, 2.438), (0.03892, -0.0127, 2.438), (0.03907, 0.04796, 2.438), (-0.09977, 0.1003, -0.0003691), (-0.1003, -0.09977, 0.001085), (0.09977, -0.1003, 0.0003706), (0.1003, 0.09977, -0.001086), (-0.02161, 0.04807, 2.432), (-0.02177, -0.01259, 2.433), (0.0389, -0.01274, 2.433), (0.03904, 0.04792, 2.432)], [], [(3, 0, 1, 2), (11, 10, 6, 7), (2, 1, 5, 6), (5, 4, 7, 6), (9, 8, 4, 5), (0, 3, 7, 4)])
_uv = me_dd_009.uv_layers.new(name='UVMap')
_uv.uv.foreach_set('vector', [0.6866, -0.004266, 0.6979, -0.004284, 0.4061, -0.004206, 0.3948, -0.004191, 0.6865, -0.006572, 0.3948, -0.006496, 0.01085, -0.9945, 0.9731, -0.9947, 0.3598, -0.004191, 0.6518, -0.004206, 0.979, -0.9945, 0.01605, -0.9945, 0.04793, -0.9945, 1.01, -0.9948, 0.9731, -0.9947, 0.01085, -0.9945, 0.406, -0.006511, 0.6978, -0.006587, 1.01, -0.9948, 0.04793, -0.9945, 0.6533, -0.004284, 0.3613, -0.004266, 0.021, -0.9947, 0.9839, -0.9948])
me_dd_009.materials.append(mat_material1_001)
me_dd_009.use_remesh_fix_poles = True
me_dd_009.use_remesh_preserve_attributes = False
me_dd_009.use_mirror_vertex_groups = False
me_dd_009.update()
me_dd_006 = bpy.data.meshes.new('dd.006')
me_dd_006.from_pydata([(0.4511, 0.04382, 1.325), (0.4509, -0.01683, 1.326), (0.51, -0.01699, 1.339), (0.5102, 0.04367, 1.339), (0.9333, 0.09598, -1.066), (0.9324, -0.1041, -1.065), (1.127, -0.1046, -1.02), (1.128, 0.09548, -1.021), (0.4524, 0.04378, 1.32), (0.4521, -0.01688, 1.32), (0.5113, -0.01703, 1.334), (0.5115, 0.04363, 1.333), (0.929, -0.1167, -1.3), (0.929, 0.1167, -1.3), (0.9311, 0.1167, -1.067), (0.9311, -0.1166, -1.067), (-1.128, -0.1733, -1.339), (-1.128, 0.1733, -1.339), (-1.125, 0.1733, -0.9926), (-1.125, -0.1733, -0.9925)], [], [(19, 14, 18), (15, 14, 19), (5, 8, 4), (9, 8, 5), (2, 0, 1), (3, 0, 2), (6, 4, 7), (5, 4, 6), (7, 10, 6), (11, 10, 7), (17, 12, 16), (13, 12, 17), (18, 13, 17), (14, 13, 18), (16, 15, 19), (12, 15, 16), (4, 3, 7), (0, 3, 4), (6, 1, 5), (2, 1, 6), (14, 12, 13), (15, 12, 14)])
_uv = me_dd_006.uv_layers.new(name='UVMap')
_uv.uv.foreach_set('vector', [0.8823, -0.9119, 0.2394, -0.2529, 0.06466, -0.9109, 0.7898, -0.2535, 0.2394, -0.2529, 0.8823, -0.9119, 0.04793, -0.9945, 0.6978, -0.006587, 1.01, -0.9948, 0.406, -0.006511, 0.6978, -0.006587, 0.04793, -0.9945, 0.3948, -0.004191, 0.6979, -0.004284, 0.4061, -0.004206, 0.6866, -0.004266, 0.6979, -0.004284, 0.3948, -0.004191, 0.01085, -0.9945, 1.01, -0.9948, 0.9731, -0.9947, 0.04793, -0.9945, 1.01, -0.9948, 0.01085, -0.9945, 0.9731, -0.9947, 0.3948, -0.006496, 0.01085, -0.9945, 0.6865, -0.006572, 0.3948, -0.006496, 0.9731, -0.9947, 0.06656, -0.9134, 0.7911, -0.2552, 0.8842, -0.9143, 0.2407, -0.2545, 0.7911, -0.2552, 0.06656, -0.9134, 0.08459, -0.9109, 0.8754, -0.2545, 0.9021, -0.9134, 0.3252, -0.2529, 0.8754, -0.2545, 0.08459, -0.9109, 0.9072, -0.9143, 0.3286, -0.2535, 0.08966, -0.9119, 0.8788, -0.2552, 0.3286, -0.2535, 0.9072, -0.9143, 0.9839, -0.9948, 0.3613, -0.004266, 0.021, -0.9947, 0.6533, -0.004284, 0.3613, -0.004266, 0.9839, -0.9948, 0.01605, -0.9945, 0.6518, -0.004206, 0.979, -0.9945, 0.3598, -0.004191, 0.6518, -0.004206, 0.01605, -0.9945, 0.2394, -0.2529, 0.7911, -0.2552, 0.2407, -0.2545, 0.7898, -0.2535, 0.7911, -0.2552, 0.2394, -0.2529])
me_dd_006.materials.append(mat_material1_001)
me_dd_006.use_remesh_fix_poles = True
me_dd_006.use_remesh_preserve_attributes = False
me_dd_006.use_mirror_vertex_groups = False
me_dd_006.update()

# ---- objects
ob_dd = bpy.data.objects.new('dd', me_dd)
ob_s00cc = bpy.data.objects.new('@s00cc', me_s00cc)
ob_x00dd10000 = bpy.data.objects.new('@x00dd10000', me_x00dd10000)
ob_s00ee = bpy.data.objects.new('@s00ee', me_s00ee)
ob_z_anchor_point = bpy.data.objects.new('z.anchor point', None)
ob_aa = bpy.data.objects.new('aa', me_dd_001)
ob_s00gg = bpy.data.objects.new('@s00gg', me_dd_002)
ob_s01hh = bpy.data.objects.new('@s01hh', me_dd_003)
ob_x00ff0000 = bpy.data.objects.new('@x00ff0000', me_dd_004)
ob_x01gg0000 = bpy.data.objects.new('@x01gg0000', me_dd_005)
ob_ff = bpy.data.objects.new('ff', me_dd_007)
ob_jj = bpy.data.objects.new('jj', me_cube)
ob_dd_002 = bpy.data.objects.new('dd.002', me_dd_008)
ob_dd_003 = bpy.data.objects.new('dd.003', me_dd_008)
ob_dd_004 = bpy.data.objects.new('dd.004', me_dd_008)
ob_dd_005 = bpy.data.objects.new('dd.005', me_dd_008)
ob_dd_006 = bpy.data.objects.new('dd.006', me_dd_009)
ob_dd_007 = bpy.data.objects.new('dd.007', me_dd_009)
ob_dd_008 = bpy.data.objects.new('dd.008', me_dd_009)
ob_dd_009 = bpy.data.objects.new('dd.009', me_dd_009)
ob_dd_001 = bpy.data.objects.new('dd.001', me_dd_006)

# ---- transforms, parenting, visibility, modifiers, constraints
ob_dd.location = (0.0, 0.0, 0.0)
ob_dd.lineart.crease_threshold = 0.0
ob_s00cc.location = (0.0, 0.0, 0.0)
ob_s00cc.lineart.crease_threshold = 0.0
ob_x00dd10000.location = (0.0, 0.0, 0.0)
ob_x00dd10000.lineart.crease_threshold = 0.0
ob_s00ee.location = (0.0, 0.0, 0.0)
ob_s00ee.lineart.crease_threshold = 0.0
ob_z_anchor_point.location = (0.0, 4.5, 1.5)
ob_z_anchor_point.lineart.crease_threshold = 0.0
ob_aa.location = (0.0, 0.0, 0.0)
ob_aa.lineart.crease_threshold = 0.0
ob_s00gg.parent = ob_ff
ob_s00gg.matrix_parent_inverse = Matrix(((1.0, -0.0, 0.0, -0.0), (-0.0, 1.0, -0.0, -4.5), (0.0, -0.0, 1.0, -1.5), (-0.0, 0.0, -0.0, 1.0)))
ob_s00gg.location = (0.0, 4.5, 1.5)
ob_s00gg.show_in_front = True
ob_s00gg.lineart.crease_threshold = 0.0
ob_s01hh.parent = ob_ff
ob_s01hh.matrix_parent_inverse = Matrix(((1.0, -0.0, 0.0, -0.0), (-0.0, 1.0, -0.0, -4.5), (0.0, -0.0, 1.0, -1.5), (-0.0, 0.0, -0.0, 1.0)))
ob_s01hh.location = (0.0, 4.5, 1.5)
ob_s01hh.show_in_front = True
ob_s01hh.lineart.crease_threshold = 0.0
ob_x00ff0000.parent = ob_ff
ob_x00ff0000.matrix_parent_inverse = Matrix(((1.0, -0.0, 0.0, -0.0), (-0.0, 1.0, -0.0, -4.5), (0.0, -0.0, 1.0, -1.5), (-0.0, 0.0, -0.0, 1.0)))
ob_x00ff0000.location = (1.917, 4.5, 3.4)
ob_x00ff0000.lineart.crease_threshold = 0.0
ob_x01gg0000.parent = ob_ff
ob_x01gg0000.matrix_parent_inverse = Matrix(((1.0, -0.0, 0.0, -0.0), (-0.0, 1.0, -0.0, -4.5), (0.0, -0.0, 1.0, -1.5), (-0.0, 0.0, -0.0, 1.0)))
ob_x01gg0000.location = (2.979, 4.5, 1.544)
ob_x01gg0000.lineart.crease_threshold = 0.0
ob_ff.location = (0.0, 0.0, 0.0)
ob_ff.lineart.crease_threshold = 0.0
ob_jj.location = (0.0, 0.0, 0.0)
ob_jj.lineart.crease_threshold = 0.0
ob_dd_002.parent = ob_jj
ob_dd_002.matrix_parent_inverse = Matrix(((1.0, -0.0, 0.0, -0.0), (-0.0, 1.0, -0.0, -4.5), (0.0, -0.0, 1.0, -1.5), (-0.0, 0.0, -0.0, 1.0)))
ob_dd_002.location = (-1.259, 3.238, 0.2317)
ob_dd_002.rotation_euler = (0.0, -0.0, 0.7854)
ob_dd_002.lineart.crease_threshold = 0.0
ob_dd_003.parent = ob_jj
ob_dd_003.matrix_parent_inverse = Matrix(((1.0, -0.0, 0.0, -0.0), (-0.0, 1.0, -0.0, -4.5), (0.0, -0.0, 1.0, -1.5), (-0.0, 0.0, -0.0, 1.0)))
ob_dd_003.location = (-1.273, 5.759, 0.2317)
ob_dd_003.rotation_euler = (0.0, -0.0, -0.7854)
ob_dd_003.lineart.crease_threshold = 0.0
ob_dd_004.parent = ob_jj
ob_dd_004.matrix_parent_inverse = Matrix(((1.0, -0.0, 0.0, -0.0), (-0.0, 1.0, -0.0, -4.5), (0.0, -0.0, 1.0, -1.5), (-0.0, 0.0, -0.0, 1.0)))
ob_dd_004.location = (1.266, 5.758, 0.2317)
ob_dd_004.rotation_euler = (0.0, -0.0, -2.356)
ob_dd_004.lineart.crease_threshold = 0.0
ob_dd_005.parent = ob_jj
ob_dd_005.matrix_parent_inverse = Matrix(((1.0, -0.0, 0.0, -0.0), (-0.0, 1.0, -0.0, -4.5), (0.0, -0.0, 1.0, -1.5), (-0.0, 0.0, -0.0, 1.0)))
ob_dd_005.location = (1.271, 3.238, 0.2317)
ob_dd_005.rotation_euler = (0.0, -0.0, -3.927)
ob_dd_005.lineart.crease_threshold = 0.0
ob_dd_006.location = (-1.264, 4.508, 2.866)
ob_dd_006.rotation_euler = (-3.937e-07, 2.115, -2.218e-07)
ob_dd_006.scale = (0.5, 0.5, 0.2072)
ob_dd_006.lineart.crease_threshold = 0.0
ob_dd_007.location = (0.007654, 5.78, 2.866)
ob_dd_007.rotation_euler = (-3.937e-07, 2.115, -1.571)
ob_dd_007.scale = (0.5, 0.5, 0.2072)
ob_dd_007.lineart.crease_threshold = 0.0
ob_dd_008.location = (1.284, 4.499, 2.866)
ob_dd_008.rotation_euler = (-3.937e-07, 2.115, -3.142)
ob_dd_008.scale = (0.5, 0.5, 0.2072)
ob_dd_008.lineart.crease_threshold = 0.0
ob_dd_009.location = (-0.001461, 3.223, 2.866)
ob_dd_009.rotation_euler = (-3.937e-07, 2.115, -4.712)
ob_dd_009.scale = (0.5, 0.5, 0.2072)
ob_dd_009.lineart.crease_threshold = 0.0
ob_dd_001.location = (0.0, 0.0, 0.0)
ob_dd_001.lineart.crease_threshold = 0.0

# ---- collection membership
col_wispturb.objects.link(ob_dd)
col_wispturb.objects.link(ob_s00cc)
col_wispturb.objects.link(ob_x00dd10000)
col_wispturb.objects.link(ob_s00ee)
col_wispturb.objects.link(ob_z_anchor_point)
col_wispcavity.objects.link(ob_aa)
col_wisphatch.objects.link(ob_s00gg)
col_wisphatch.objects.link(ob_s01hh)
col_wisphatch.objects.link(ob_x00ff0000)
col_wisphatch.objects.link(ob_x01gg0000)
col_wisphatch.objects.link(ob_ff)
col_wispbox.objects.link(ob_jj)
col_wispbox.objects.link(ob_dd_002)
col_wispbox.objects.link(ob_dd_003)
col_wispbox.objects.link(ob_dd_004)
col_wispbox.objects.link(ob_dd_005)
col_junk.objects.link(ob_dd_006)
col_junk.objects.link(ob_dd_007)
col_junk.objects.link(ob_dd_008)
col_junk.objects.link(ob_dd_009)
col_junk.objects.link(ob_dd_001)
def _layer_coll(name, lc=None):
    lc = lc or bpy.context.view_layer.layer_collection
    for c in lc.children:
        if c.name == name: return c
        r = _layer_coll(name, c)
        if r: return r
_layer_coll('wispturb').exclude = True
_layer_coll('wisphatch').exclude = True
_layer_coll('junk').exclude = True

# ---- scene / render settings (as saved in the file)
scene.frame_start = 1; scene.frame_end = 250; scene.frame_set(1)
scene.render.engine = 'BLENDER_EEVEE_NEXT'
scene.cycles.use_denoising = False
scene.cycles.samples = 128
scene.cycles.sampling_pattern = 'TABULATED_SOBOL'
scene.cycles.use_adaptive_sampling = False
scene.cycles.use_light_tree = False
scene.view_settings.view_transform = 'Filmic'
bpy.context.view_layer.update()

# ---- added for rendering (the .blend has no active camera and no usable light): camera, sun
cam_auto = bpy.data.cameras.new('AutoCamera')
cam_auto.lens = 50.0
cam_auto.sensor_width = 36.0
cam_auto.clip_end = 1000.0
ob_auto_camera = bpy.data.objects.new('AutoCamera', cam_auto)
scene.collection.objects.link(ob_auto_camera)
ob_auto_camera.location = (16.8436, -20.2123, 13.4749)
ob_auto_camera.rotation_euler = (1.09748, -7.21219e-08, 0.694738)
scene.camera = ob_auto_camera
light_auto_sun = bpy.data.lights.new('AutoSun', 'SUN')
light_auto_sun.energy = 3.0
light_auto_sun.angle = 0.0523599
ob_auto_sun = bpy.data.objects.new('AutoSun', light_auto_sun)
scene.collection.objects.link(ob_auto_sun)
ob_auto_sun.rotation_euler = (0.872665, 0.174533, 0.523599)
bpy.context.view_layer.update()
